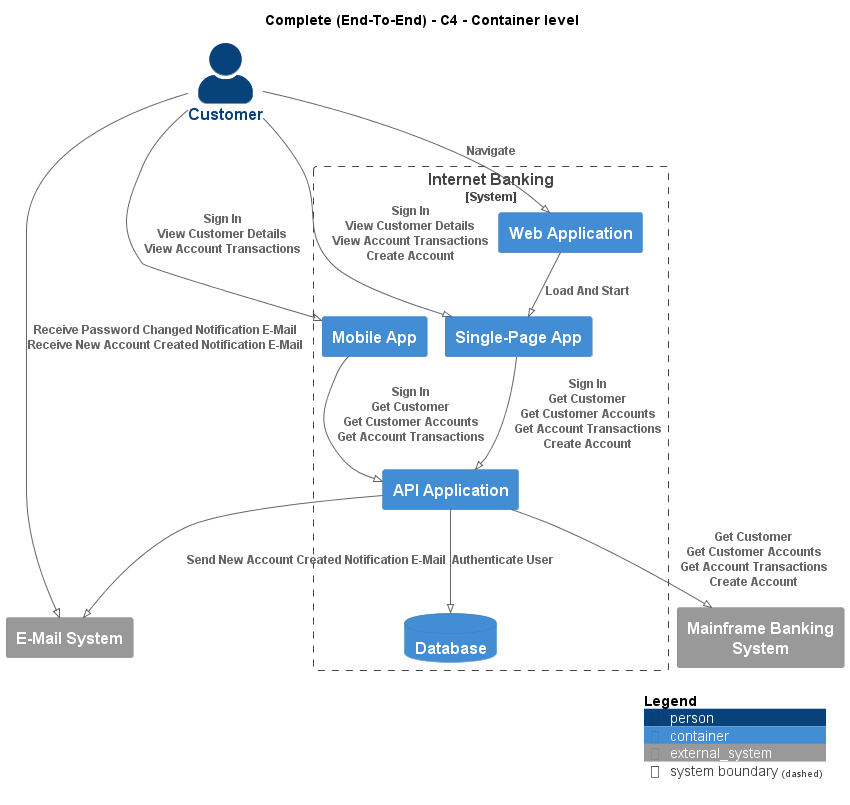

The diagram above was rendered by PlantUML. Its source (embedded in the PNG):
@startuml
!pragma layout smetana
!include ..\..\..\.c4s\C4_Container.puml

AddElementTag("c4interflow:lifecycle:new", $bgColor=green, $fontColor=#ffffff, $borderColor=green, $shadowing="False")
AddElementTag("c4interflow:lifecycle:changed", $bgColor=orange, $fontColor=#ffffff, $borderColor=orange, $shadowing="False")
AddElementTag("c4interflow:lifecycle:removed", $bgColor=red, $fontColor=#ffffff, $borderColor=red, $shadowing="False")

AddRelTag("c4interflow:lifecycle:new", $textColor=green, $lineColor=green)
AddRelTag("c4interflow:lifecycle:changed", $textColor=orange, $lineColor=orange)
AddRelTag("c4interflow:lifecycle:removed", $textColor=red, $lineColor=red)

SHOW_PERSON_PORTRAIT()
LAYOUT_TOP_DOWN()

skinparam linetype polyline

title Complete (End-To-End) - C4 - Container level

Person(BigBankPlc.Actors.Customer, "Customer", "")

System_Boundary(BigBankPlc.SoftwareSystems.InternetBanking, "Internet Banking") {
    Container(BigBankPlc.SoftwareSystems.InternetBanking.Containers.WebApplication, "Web Application", "", "")
    Container(BigBankPlc.SoftwareSystems.InternetBanking.Containers.SinglePageApp, "Single-Page App", "", "")
    Container(BigBankPlc.SoftwareSystems.InternetBanking.Containers.APIApplication, "API Application", "", "")
    ContainerDb(BigBankPlc.SoftwareSystems.InternetBanking.Containers.Database, "Database", "", "")
    Container(BigBankPlc.SoftwareSystems.InternetBanking.Containers.MobileApp, "Mobile App", "", "")
}
System_Ext(BigBankPlc.SoftwareSystems.MainframeBankingSystem, "Mainframe Banking System", "")
System_Ext(BigBankPlc.SoftwareSystems.EMailSystem, "E-Mail System", "")

Rel(BigBankPlc.Actors.Customer, BigBankPlc.SoftwareSystems.InternetBanking.Containers.WebApplication, "Navigate")
Rel(BigBankPlc.SoftwareSystems.InternetBanking.Containers.WebApplication, BigBankPlc.SoftwareSystems.InternetBanking.Containers.SinglePageApp, "Load And Start")
Rel(BigBankPlc.Actors.Customer, BigBankPlc.SoftwareSystems.InternetBanking.Containers.SinglePageApp, "Sign In\nView Customer Details\nView Account Transactions\nCreate Account")
Rel(BigBankPlc.SoftwareSystems.InternetBanking.Containers.SinglePageApp, BigBankPlc.SoftwareSystems.InternetBanking.Containers.APIApplication, "Sign In\nGet Customer\nGet Customer Accounts\nGet Account Transactions\nCreate Account")
Rel(BigBankPlc.SoftwareSystems.InternetBanking.Containers.APIApplication, BigBankPlc.SoftwareSystems.InternetBanking.Containers.Database, "Authenticate User")
Rel(BigBankPlc.SoftwareSystems.InternetBanking.Containers.APIApplication, BigBankPlc.SoftwareSystems.MainframeBankingSystem, "Get Customer\nGet Customer Accounts\nGet Account Transactions\nCreate Account")
Rel(BigBankPlc.SoftwareSystems.InternetBanking.Containers.APIApplication, BigBankPlc.SoftwareSystems.EMailSystem, "Send New Account Created Notification E-Mail")
Rel(BigBankPlc.Actors.Customer, BigBankPlc.SoftwareSystems.InternetBanking.Containers.MobileApp, "Sign In\nView Customer Details\nView Account Transactions")
Rel(BigBankPlc.SoftwareSystems.InternetBanking.Containers.MobileApp, BigBankPlc.SoftwareSystems.InternetBanking.Containers.APIApplication, "Sign In\nGet Customer\nGet Customer Accounts\nGet Account Transactions")
Rel(BigBankPlc.Actors.Customer, BigBankPlc.SoftwareSystems.EMailSystem, "Receive Password Changed Notification E-Mail\nReceive New Account Created Notification E-Mail")


SHOW_LEGEND()
@enduml